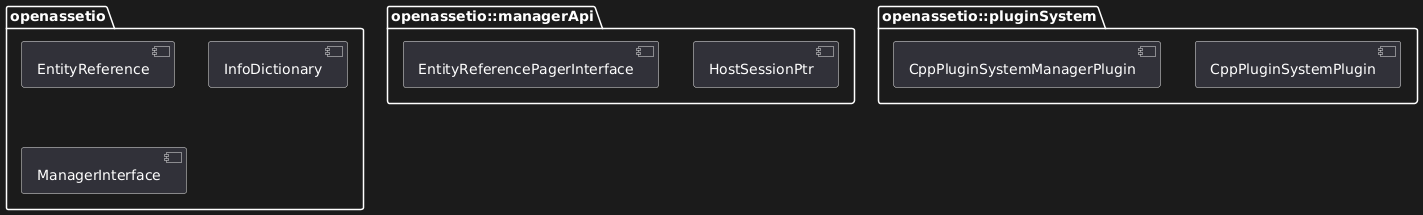

The diagram above was rendered by PlantUML. Its source (embedded in the PNG):
@startuml
package "openassetio" {
  [EntityReference]
  [InfoDictionary]
  [ManagerInterface]
}

package "openassetio::managerApi" {
  [EntityReferencePagerInterface]
  [HostSessionPtr]
}

package "openassetio::pluginSystem" {
  [CppPluginSystemManagerPlugin]
  [CppPluginSystemPlugin]
}
@enduml